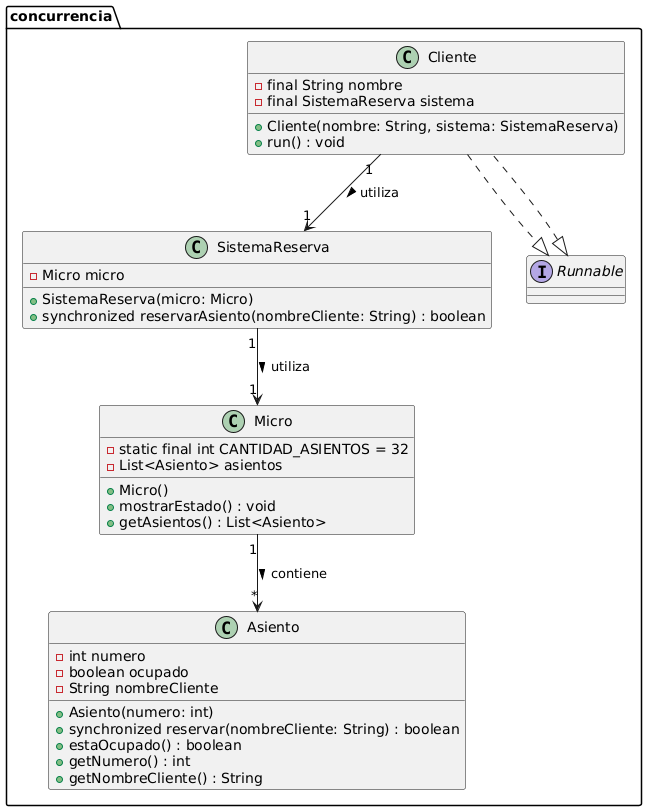

The diagram above was rendered by PlantUML. Its source (embedded in the PNG):
@startuml
package concurrencia {

    class Asiento {
        - int numero
        - boolean ocupado
        - String nombreCliente
        + Asiento(numero: int)
        + synchronized reservar(nombreCliente: String) : boolean
        + estaOcupado() : boolean
        + getNumero() : int
        + getNombreCliente() : String
    }

    class Micro {
        - static final int CANTIDAD_ASIENTOS = 32
        - List<Asiento> asientos
        + Micro()
        + mostrarEstado() : void
        + getAsientos() : List<Asiento>
    }

    class SistemaReserva {
        - Micro micro
        + SistemaReserva(micro: Micro)
        + synchronized reservarAsiento(nombreCliente: String) : boolean
    }

    class Cliente implements Runnable {
        - final String nombre
        - final SistemaReserva sistema
        + Cliente(nombre: String, sistema: SistemaReserva)
        + run() : void
    }
}

' Relaciones entre clases
Micro "1" --> "*" Asiento : contiene >
SistemaReserva "1" --> "1" Micro : utiliza >
Cliente "1" --> "1" SistemaReserva : utiliza >
Cliente ..|> Runnable
@enduml